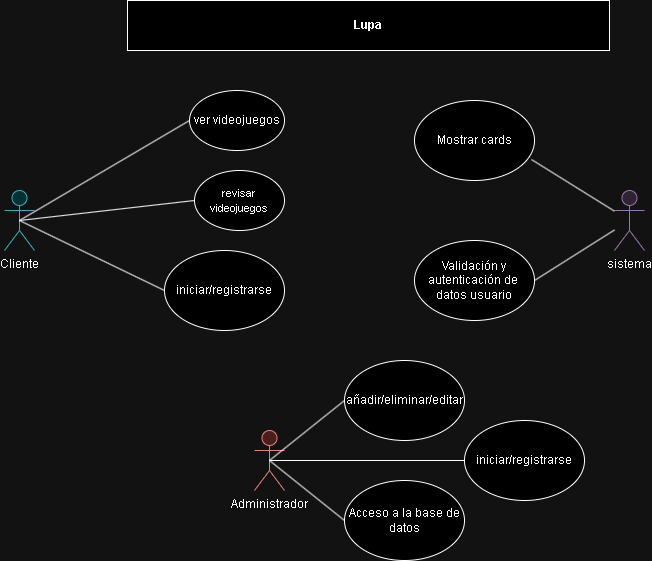

The diagram above was exported from draw.io. Its source (the exported page's mxGraphModel, read from the mxfile embedded in the PNG):
<mxGraphModel dx="1672" dy="785" grid="1" gridSize="10" guides="1" tooltips="1" connect="1" arrows="1" fold="1" page="1" pageScale="1" pageWidth="827" pageHeight="1169" math="0" shadow="0">
  <root>
    <mxCell id="0" />
    <mxCell id="1" parent="0" />
    <mxCell id="fSWL0Zh8zTaBwOkMTkrx-1" value="&lt;b&gt;Lupa&lt;/b&gt;" style="rounded=0;whiteSpace=wrap;html=1;" vertex="1" parent="1">
      <mxGeometry x="173" y="50" width="482" height="50" as="geometry" />
    </mxCell>
    <mxCell id="fSWL0Zh8zTaBwOkMTkrx-5" value="&lt;font style=&quot;font-size: 11px;&quot;&gt;revisar videojuegos&lt;/font&gt;" style="ellipse;whiteSpace=wrap;html=1;" vertex="1" parent="1">
      <mxGeometry x="240" y="220" width="90" height="60" as="geometry" />
    </mxCell>
    <mxCell id="fSWL0Zh8zTaBwOkMTkrx-6" value="ver videojuegos" style="ellipse;whiteSpace=wrap;html=1;" vertex="1" parent="1">
      <mxGeometry x="235" y="140" width="95" height="60" as="geometry" />
    </mxCell>
    <mxCell id="fSWL0Zh8zTaBwOkMTkrx-7" value="Cliente" style="shape=umlActor;verticalLabelPosition=bottom;verticalAlign=top;html=1;outlineConnect=0;fillColor=#b0e3e6;strokeColor=#0e8088;" vertex="1" parent="1">
      <mxGeometry x="50" y="240" width="30" height="60" as="geometry" />
    </mxCell>
    <mxCell id="fSWL0Zh8zTaBwOkMTkrx-8" value="iniciar/registrarse" style="ellipse;whiteSpace=wrap;html=1;" vertex="1" parent="1">
      <mxGeometry x="210" y="300" width="120" height="80" as="geometry" />
    </mxCell>
    <mxCell id="fSWL0Zh8zTaBwOkMTkrx-22" value="" style="endArrow=none;html=1;rounded=0;entryX=0;entryY=0.5;entryDx=0;entryDy=0;exitX=0.5;exitY=0.5;exitDx=0;exitDy=0;exitPerimeter=0;" edge="1" parent="1" source="fSWL0Zh8zTaBwOkMTkrx-7" target="fSWL0Zh8zTaBwOkMTkrx-6">
      <mxGeometry width="50" height="50" relative="1" as="geometry">
        <mxPoint x="60" y="320" as="sourcePoint" />
        <mxPoint x="110" y="270" as="targetPoint" />
      </mxGeometry>
    </mxCell>
    <mxCell id="fSWL0Zh8zTaBwOkMTkrx-23" value="" style="endArrow=none;html=1;rounded=0;entryX=0;entryY=0.5;entryDx=0;entryDy=0;exitX=0.5;exitY=0.5;exitDx=0;exitDy=0;exitPerimeter=0;" edge="1" parent="1" source="fSWL0Zh8zTaBwOkMTkrx-7" target="fSWL0Zh8zTaBwOkMTkrx-5">
      <mxGeometry width="50" height="50" relative="1" as="geometry">
        <mxPoint x="140" y="280" as="sourcePoint" />
        <mxPoint x="200" y="270" as="targetPoint" />
      </mxGeometry>
    </mxCell>
    <mxCell id="fSWL0Zh8zTaBwOkMTkrx-24" value="" style="endArrow=none;html=1;rounded=0;entryX=0;entryY=0.5;entryDx=0;entryDy=0;exitX=0.5;exitY=0.5;exitDx=0;exitDy=0;exitPerimeter=0;" edge="1" parent="1" source="fSWL0Zh8zTaBwOkMTkrx-7" target="fSWL0Zh8zTaBwOkMTkrx-8">
      <mxGeometry width="50" height="50" relative="1" as="geometry">
        <mxPoint x="130" y="380" as="sourcePoint" />
        <mxPoint x="180" y="330" as="targetPoint" />
      </mxGeometry>
    </mxCell>
    <mxCell id="fSWL0Zh8zTaBwOkMTkrx-34" value="Mostrar cards" style="ellipse;whiteSpace=wrap;html=1;" vertex="1" parent="1">
      <mxGeometry x="460" y="150" width="120" height="80" as="geometry" />
    </mxCell>
    <mxCell id="fSWL0Zh8zTaBwOkMTkrx-35" value="" style="endArrow=none;html=1;rounded=0;exitX=0.975;exitY=0.738;exitDx=0;exitDy=0;exitPerimeter=0;" edge="1" source="fSWL0Zh8zTaBwOkMTkrx-34" parent="1" target="fSWL0Zh8zTaBwOkMTkrx-49">
      <mxGeometry width="50" height="50" relative="1" as="geometry">
        <mxPoint x="537.5" y="359" as="sourcePoint" />
        <mxPoint x="657.5" y="365" as="targetPoint" />
      </mxGeometry>
    </mxCell>
    <mxCell id="fSWL0Zh8zTaBwOkMTkrx-36" value="Validación y autenticación de&amp;nbsp; datos usuario" style="ellipse;whiteSpace=wrap;html=1;" vertex="1" parent="1">
      <mxGeometry x="460" y="290" width="120" height="80" as="geometry" />
    </mxCell>
    <mxCell id="fSWL0Zh8zTaBwOkMTkrx-37" value="" style="endArrow=none;html=1;rounded=0;exitX=1;exitY=0.5;exitDx=0;exitDy=0;" edge="1" source="fSWL0Zh8zTaBwOkMTkrx-36" parent="1" target="fSWL0Zh8zTaBwOkMTkrx-49">
      <mxGeometry width="50" height="50" relative="1" as="geometry">
        <mxPoint x="577.5" y="445" as="sourcePoint" />
        <mxPoint x="657.5" y="365" as="targetPoint" />
      </mxGeometry>
    </mxCell>
    <mxCell id="fSWL0Zh8zTaBwOkMTkrx-39" value="Administrador" style="shape=umlActor;verticalLabelPosition=bottom;verticalAlign=top;html=1;outlineConnect=0;fillColor=#f8cecc;strokeColor=#b85450;" vertex="1" parent="1">
      <mxGeometry x="300" y="480" width="30" height="60" as="geometry" />
    </mxCell>
    <mxCell id="fSWL0Zh8zTaBwOkMTkrx-40" value="añadir/eliminar/editar" style="ellipse;whiteSpace=wrap;html=1;" vertex="1" parent="1">
      <mxGeometry x="390" y="410" width="120" height="80" as="geometry" />
    </mxCell>
    <mxCell id="fSWL0Zh8zTaBwOkMTkrx-41" style="edgeStyle=orthogonalEdgeStyle;rounded=0;orthogonalLoop=1;jettySize=auto;html=1;exitX=0.5;exitY=1;exitDx=0;exitDy=0;" edge="1" source="fSWL0Zh8zTaBwOkMTkrx-40" target="fSWL0Zh8zTaBwOkMTkrx-40" parent="1">
      <mxGeometry relative="1" as="geometry" />
    </mxCell>
    <mxCell id="fSWL0Zh8zTaBwOkMTkrx-42" value="iniciar/registrarse" style="ellipse;whiteSpace=wrap;html=1;" vertex="1" parent="1">
      <mxGeometry x="510" y="470" width="120" height="80" as="geometry" />
    </mxCell>
    <mxCell id="fSWL0Zh8zTaBwOkMTkrx-43" value="Acceso a la base de datos" style="ellipse;whiteSpace=wrap;html=1;" vertex="1" parent="1">
      <mxGeometry x="390" y="530" width="120" height="80" as="geometry" />
    </mxCell>
    <mxCell id="fSWL0Zh8zTaBwOkMTkrx-44" value="" style="endArrow=none;html=1;rounded=0;entryX=0;entryY=0.5;entryDx=0;entryDy=0;exitX=0.5;exitY=0.5;exitDx=0;exitDy=0;exitPerimeter=0;" edge="1" source="fSWL0Zh8zTaBwOkMTkrx-39" target="fSWL0Zh8zTaBwOkMTkrx-40" parent="1">
      <mxGeometry width="50" height="50" relative="1" as="geometry">
        <mxPoint x="470" y="600" as="sourcePoint" />
        <mxPoint x="520" y="550" as="targetPoint" />
      </mxGeometry>
    </mxCell>
    <mxCell id="fSWL0Zh8zTaBwOkMTkrx-45" value="" style="endArrow=none;html=1;rounded=0;entryX=0;entryY=0.5;entryDx=0;entryDy=0;exitX=0.5;exitY=0.5;exitDx=0;exitDy=0;exitPerimeter=0;" edge="1" source="fSWL0Zh8zTaBwOkMTkrx-39" target="fSWL0Zh8zTaBwOkMTkrx-42" parent="1">
      <mxGeometry width="50" height="50" relative="1" as="geometry">
        <mxPoint x="460" y="650" as="sourcePoint" />
        <mxPoint x="510" y="600" as="targetPoint" />
      </mxGeometry>
    </mxCell>
    <mxCell id="fSWL0Zh8zTaBwOkMTkrx-46" value="" style="endArrow=none;html=1;rounded=0;entryX=0;entryY=0.5;entryDx=0;entryDy=0;exitX=0.5;exitY=0.5;exitDx=0;exitDy=0;exitPerimeter=0;" edge="1" source="fSWL0Zh8zTaBwOkMTkrx-39" target="fSWL0Zh8zTaBwOkMTkrx-43" parent="1">
      <mxGeometry width="50" height="50" relative="1" as="geometry">
        <mxPoint x="440" y="740" as="sourcePoint" />
        <mxPoint x="490" y="690" as="targetPoint" />
      </mxGeometry>
    </mxCell>
    <mxCell id="fSWL0Zh8zTaBwOkMTkrx-49" value="sistema" style="shape=umlActor;verticalLabelPosition=bottom;verticalAlign=top;html=1;outlineConnect=0;fillColor=#e1d5e7;strokeColor=#9673a6;" vertex="1" parent="1">
      <mxGeometry x="660" y="240" width="30" height="60" as="geometry" />
    </mxCell>
  </root>
</mxGraphModel>